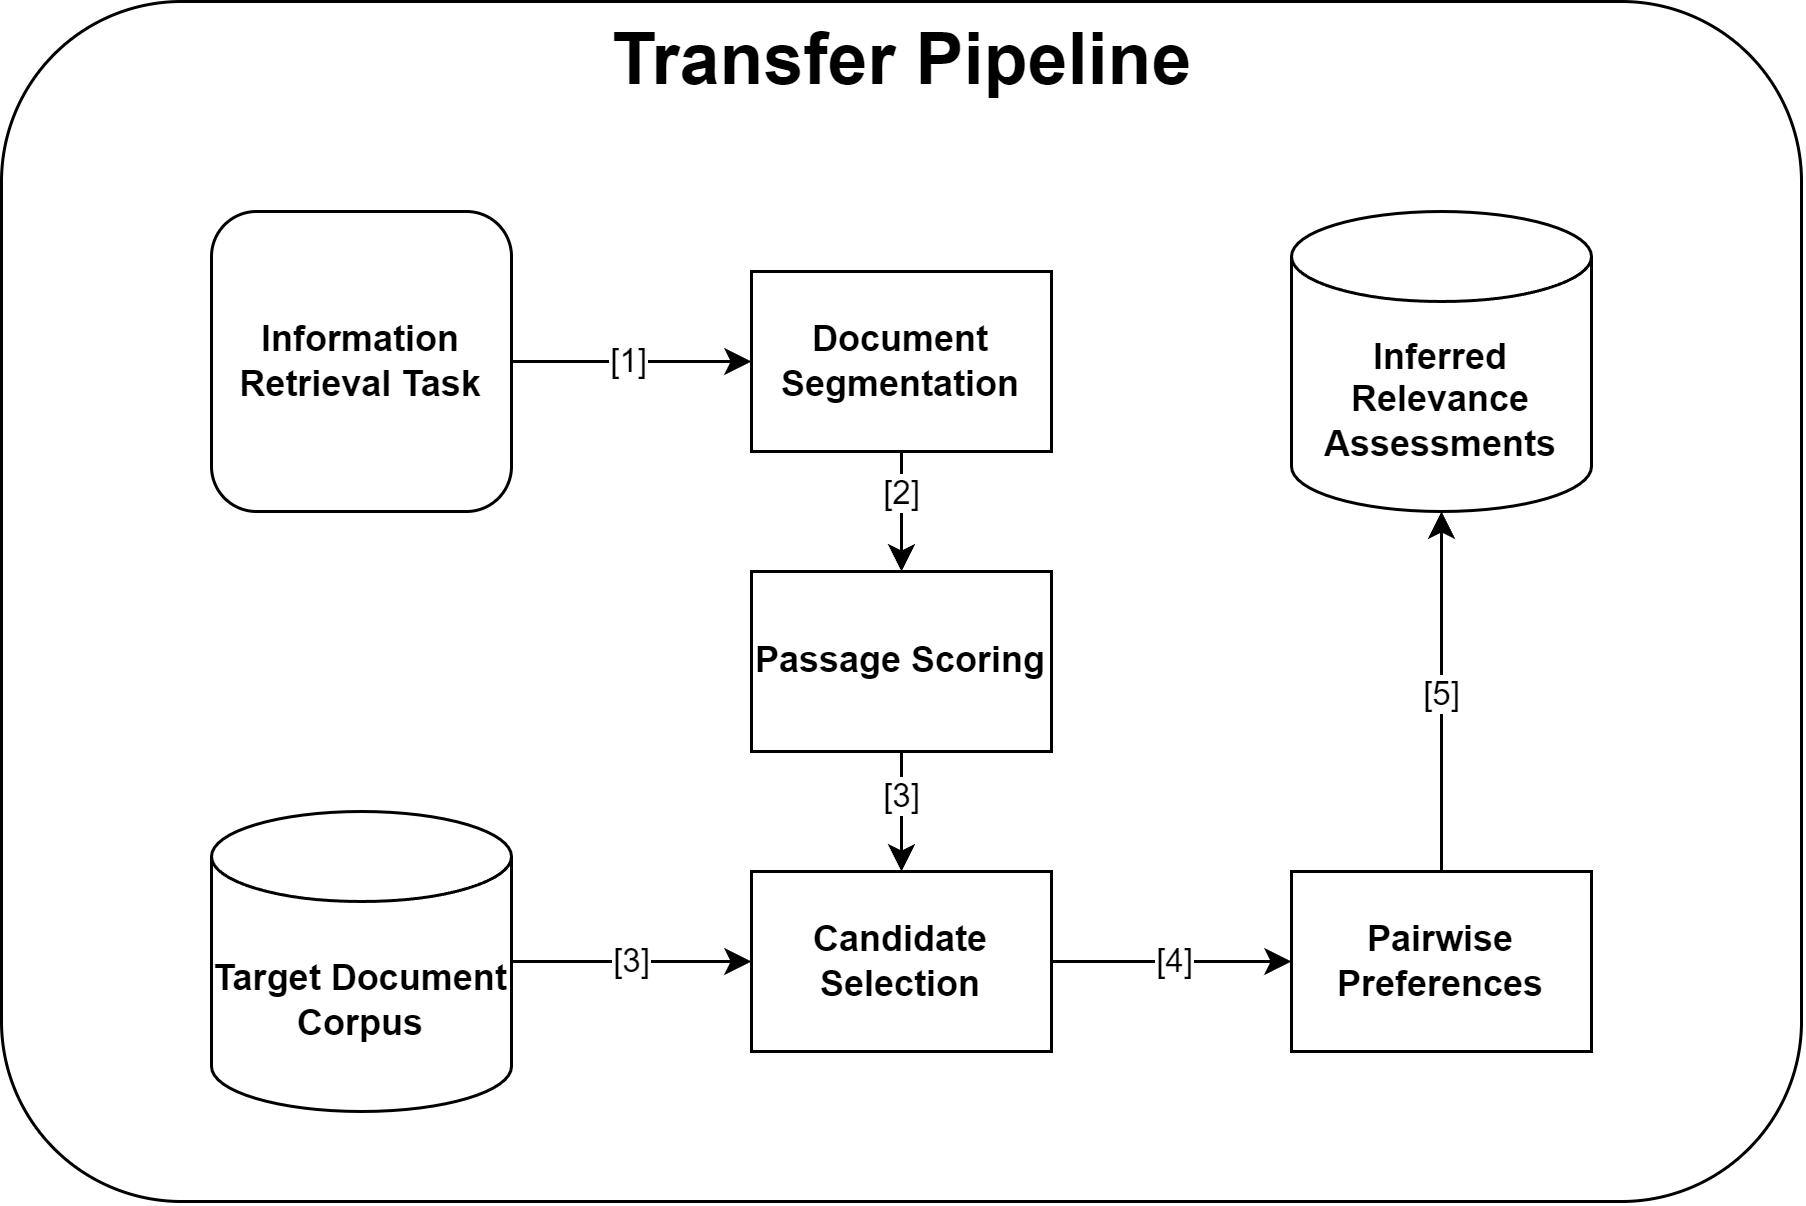

The diagram above was exported from draw.io. Its source (the exported page's mxGraphModel, read from the mxfile embedded in the PNG):
<mxGraphModel dx="989" dy="577" grid="1" gridSize="10" guides="1" tooltips="1" connect="1" arrows="1" fold="1" page="1" pageScale="1" pageWidth="827" pageHeight="1169" math="0" shadow="0">
  <root>
    <mxCell id="0" />
    <mxCell id="1" parent="0" />
    <mxCell id="2" value="" style="rounded=1;whiteSpace=wrap;html=1;" vertex="1" parent="1">
      <mxGeometry width="600" height="400" as="geometry" />
    </mxCell>
    <mxCell id="3" value="&lt;b&gt;&lt;font style=&quot;font-size: 24px;&quot;&gt;Transfer Pipeline&lt;/font&gt;&lt;/b&gt;" style="text;html=1;align=center;verticalAlign=middle;resizable=0;points=[];autosize=1;strokeColor=none;fillColor=none;" vertex="1" parent="1">
      <mxGeometry x="190" width="220" height="40" as="geometry" />
    </mxCell>
    <mxCell id="4" style="edgeStyle=orthogonalEdgeStyle;rounded=0;orthogonalLoop=1;jettySize=auto;html=1;exitX=0.5;exitY=1;exitDx=0;exitDy=0;" edge="1" source="6" target="9" parent="1">
      <mxGeometry relative="1" as="geometry" />
    </mxCell>
    <mxCell id="5" value="[2]" style="edgeLabel;html=1;align=center;verticalAlign=middle;resizable=0;points=[];" vertex="1" connectable="0" parent="4">
      <mxGeometry x="-0.3155" y="-2" relative="1" as="geometry">
        <mxPoint x="2" as="offset" />
      </mxGeometry>
    </mxCell>
    <mxCell id="6" value="&lt;b&gt;Document Segmentation&lt;/b&gt;" style="rounded=0;whiteSpace=wrap;html=1;" vertex="1" parent="1">
      <mxGeometry x="250" y="90" width="100" height="60" as="geometry" />
    </mxCell>
    <mxCell id="7" style="edgeStyle=orthogonalEdgeStyle;rounded=0;orthogonalLoop=1;jettySize=auto;html=1;exitX=0.5;exitY=1;exitDx=0;exitDy=0;entryX=0.5;entryY=0;entryDx=0;entryDy=0;" edge="1" source="9" target="12" parent="1">
      <mxGeometry relative="1" as="geometry" />
    </mxCell>
    <mxCell id="8" value="[3]" style="edgeLabel;html=1;align=center;verticalAlign=middle;resizable=0;points=[];" vertex="1" connectable="0" parent="7">
      <mxGeometry x="-0.28" relative="1" as="geometry">
        <mxPoint as="offset" />
      </mxGeometry>
    </mxCell>
    <mxCell id="9" value="&lt;b&gt;Passage Scoring&lt;/b&gt;" style="rounded=0;whiteSpace=wrap;html=1;" vertex="1" parent="1">
      <mxGeometry x="250" y="190" width="100" height="60" as="geometry" />
    </mxCell>
    <mxCell id="10" style="edgeStyle=orthogonalEdgeStyle;rounded=0;orthogonalLoop=1;jettySize=auto;html=1;exitX=1;exitY=0.5;exitDx=0;exitDy=0;entryX=0;entryY=0.5;entryDx=0;entryDy=0;" edge="1" source="12" target="13" parent="1">
      <mxGeometry relative="1" as="geometry" />
    </mxCell>
    <mxCell id="11" value="[4]" style="edgeLabel;html=1;align=center;verticalAlign=middle;resizable=0;points=[];" vertex="1" connectable="0" parent="10">
      <mxGeometry x="0.0335" relative="1" as="geometry">
        <mxPoint x="-1" as="offset" />
      </mxGeometry>
    </mxCell>
    <mxCell id="12" value="&lt;b&gt;Candidate Selection&lt;/b&gt;" style="rounded=0;whiteSpace=wrap;html=1;" vertex="1" parent="1">
      <mxGeometry x="250" y="290" width="100" height="60" as="geometry" />
    </mxCell>
    <mxCell id="13" value="&lt;b&gt;Pairwise Preferences&lt;/b&gt;" style="rounded=0;whiteSpace=wrap;html=1;" vertex="1" parent="1">
      <mxGeometry x="430" y="290" width="100" height="60" as="geometry" />
    </mxCell>
    <mxCell id="14" style="edgeStyle=orthogonalEdgeStyle;rounded=0;orthogonalLoop=1;jettySize=auto;html=1;exitX=1;exitY=0.5;exitDx=0;exitDy=0;exitPerimeter=0;" edge="1" source="16" target="12" parent="1">
      <mxGeometry relative="1" as="geometry" />
    </mxCell>
    <mxCell id="15" value="[3]" style="edgeLabel;html=1;align=center;verticalAlign=middle;resizable=0;points=[];" vertex="1" connectable="0" parent="14">
      <mxGeometry x="-0.1474" relative="1" as="geometry">
        <mxPoint x="6" as="offset" />
      </mxGeometry>
    </mxCell>
    <mxCell id="16" value="&lt;b&gt;Target Document Corpus&lt;/b&gt;" style="shape=cylinder3;whiteSpace=wrap;html=1;boundedLbl=1;backgroundOutline=1;size=15;" vertex="1" parent="1">
      <mxGeometry x="70" y="270" width="100" height="100" as="geometry" />
    </mxCell>
    <mxCell id="17" style="edgeStyle=orthogonalEdgeStyle;rounded=0;orthogonalLoop=1;jettySize=auto;html=1;exitX=1;exitY=0.5;exitDx=0;exitDy=0;" edge="1" source="19" target="6" parent="1">
      <mxGeometry relative="1" as="geometry" />
    </mxCell>
    <mxCell id="18" value="[1]" style="edgeLabel;html=1;align=center;verticalAlign=middle;resizable=0;points=[];" vertex="1" connectable="0" parent="17">
      <mxGeometry x="0.037" relative="1" as="geometry">
        <mxPoint x="-3" as="offset" />
      </mxGeometry>
    </mxCell>
    <mxCell id="19" value="&lt;b&gt;Information&lt;/b&gt;&lt;div&gt;&lt;b&gt;Retrieval Task&lt;/b&gt;&lt;/div&gt;" style="rounded=1;whiteSpace=wrap;html=1;" vertex="1" parent="1">
      <mxGeometry x="70" y="70" width="100" height="100" as="geometry" />
    </mxCell>
    <mxCell id="20" value="&lt;b&gt;Inferred Relevance Assessments&lt;/b&gt;" style="shape=cylinder3;whiteSpace=wrap;html=1;boundedLbl=1;backgroundOutline=1;size=15;" vertex="1" parent="1">
      <mxGeometry x="430" y="70" width="100" height="100" as="geometry" />
    </mxCell>
    <mxCell id="21" style="edgeStyle=orthogonalEdgeStyle;rounded=0;orthogonalLoop=1;jettySize=auto;html=1;exitX=0.5;exitY=0;exitDx=0;exitDy=0;entryX=0.5;entryY=1;entryDx=0;entryDy=0;entryPerimeter=0;" edge="1" source="13" target="20" parent="1">
      <mxGeometry relative="1" as="geometry" />
    </mxCell>
    <mxCell id="22" value="[5]" style="edgeLabel;html=1;align=center;verticalAlign=middle;resizable=0;points=[];" vertex="1" connectable="0" parent="21">
      <mxGeometry x="0.2316" y="1" relative="1" as="geometry">
        <mxPoint x="1" y="14" as="offset" />
      </mxGeometry>
    </mxCell>
  </root>
</mxGraphModel>